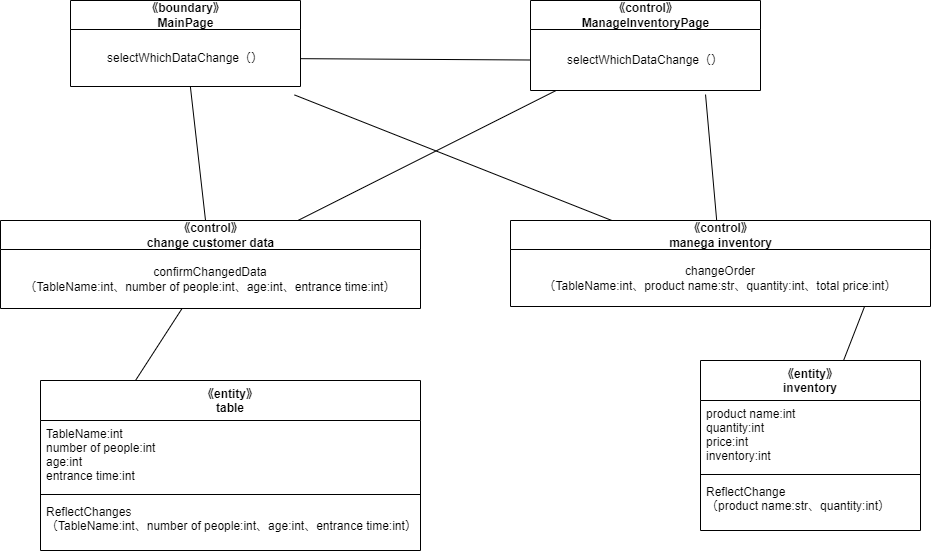

The diagram above was exported from draw.io. Its source (the exported page's mxGraphModel, read from the mxfile embedded in the PNG):
<mxGraphModel dx="2169" dy="2267" grid="1" gridSize="10" guides="1" tooltips="1" connect="1" arrows="1" fold="1" page="1" pageScale="1" pageWidth="827" pageHeight="1169" math="0" shadow="0">
  <root>
    <mxCell id="0" />
    <mxCell id="1" parent="0" />
    <mxCell id="8" value="《entity》&#10;table" style="swimlane;fontStyle=1;align=center;verticalAlign=top;childLayout=stackLayout;horizontal=1;startSize=40;horizontalStack=0;resizeParent=1;resizeParentMax=0;resizeLast=0;collapsible=1;marginBottom=0;" parent="1" vertex="1">
      <mxGeometry x="20" y="130" width="380" height="170" as="geometry" />
    </mxCell>
    <mxCell id="9" value="TableName:int&#10;number of people:int&#10;age:int&#10;entrance time:int" style="text;strokeColor=none;fillColor=none;align=left;verticalAlign=top;spacingLeft=4;spacingRight=4;overflow=hidden;rotatable=0;points=[[0,0.5],[1,0.5]];portConstraint=eastwest;" parent="8" vertex="1">
      <mxGeometry y="40" width="380" height="70" as="geometry" />
    </mxCell>
    <mxCell id="10" value="" style="line;strokeWidth=1;fillColor=none;align=left;verticalAlign=middle;spacingTop=-1;spacingLeft=3;spacingRight=3;rotatable=0;labelPosition=right;points=[];portConstraint=eastwest;strokeColor=inherit;" parent="8" vertex="1">
      <mxGeometry y="110" width="380" height="8" as="geometry" />
    </mxCell>
    <mxCell id="11" value="ReflectChanges&#10;（TableName:int、number of people:int、age:int、entrance time:int）" style="text;strokeColor=none;fillColor=none;align=left;verticalAlign=top;spacingLeft=4;spacingRight=4;overflow=hidden;rotatable=0;points=[[0,0.5],[1,0.5]];portConstraint=eastwest;" parent="8" vertex="1">
      <mxGeometry y="118" width="380" height="52" as="geometry" />
    </mxCell>
    <mxCell id="16" style="edgeStyle=none;html=1;entryX=0.25;entryY=0;entryDx=0;entryDy=0;endArrow=none;endFill=0;" parent="1" source="17" target="8" edge="1">
      <mxGeometry relative="1" as="geometry" />
    </mxCell>
    <mxCell id="17" value="《control》&lt;br&gt;change customer data" style="swimlane;fontStyle=1;align=center;verticalAlign=middle;childLayout=stackLayout;horizontal=1;startSize=29;horizontalStack=0;resizeParent=1;resizeParentMax=0;resizeLast=0;collapsible=0;marginBottom=0;html=1;" parent="1" vertex="1">
      <mxGeometry x="-20" y="-30" width="420" height="88" as="geometry" />
    </mxCell>
    <mxCell id="18" value="confirmChangedData&lt;br&gt;（TableName:int、number of people:int、age:int、entrance time:int）" style="text;html=1;strokeColor=none;fillColor=none;align=center;verticalAlign=middle;spacingLeft=4;spacingRight=4;overflow=hidden;rotatable=0;points=[[0,0.5],[1,0.5]];portConstraint=eastwest;" parent="17" vertex="1">
      <mxGeometry y="29" width="420" height="59" as="geometry" />
    </mxCell>
    <mxCell id="19" style="edgeStyle=none;html=1;endArrow=none;endFill=0;" parent="1" source="20" target="17" edge="1">
      <mxGeometry relative="1" as="geometry" />
    </mxCell>
    <mxCell id="20" value="《boundary》&lt;br&gt;MainPage" style="swimlane;fontStyle=1;align=center;verticalAlign=middle;childLayout=stackLayout;horizontal=1;startSize=29;horizontalStack=0;resizeParent=1;resizeParentMax=0;resizeLast=0;collapsible=0;marginBottom=0;html=1;" parent="1" vertex="1">
      <mxGeometry x="50" y="-250" width="230" height="86" as="geometry" />
    </mxCell>
    <mxCell id="21" value="selectWhichDataChange（）" style="text;html=1;strokeColor=none;fillColor=none;align=center;verticalAlign=middle;spacingLeft=4;spacingRight=4;overflow=hidden;rotatable=0;points=[[0,0.5],[1,0.5]];portConstraint=eastwest;" parent="20" vertex="1">
      <mxGeometry y="29" width="230" height="57" as="geometry" />
    </mxCell>
    <mxCell id="22" style="edgeStyle=none;html=1;endArrow=none;endFill=0;" parent="1" source="23" target="17" edge="1">
      <mxGeometry relative="1" as="geometry" />
    </mxCell>
    <mxCell id="23" value="《control》&lt;br&gt;ManageInventoryPage" style="swimlane;fontStyle=1;align=center;verticalAlign=middle;childLayout=stackLayout;horizontal=1;startSize=29;horizontalStack=0;resizeParent=1;resizeParentMax=0;resizeLast=0;collapsible=0;marginBottom=0;html=1;" parent="1" vertex="1">
      <mxGeometry x="510" y="-250" width="230" height="90" as="geometry" />
    </mxCell>
    <mxCell id="24" value="selectWhichDataChange（）" style="text;html=1;strokeColor=none;fillColor=none;align=center;verticalAlign=middle;spacingLeft=4;spacingRight=4;overflow=hidden;rotatable=0;points=[[0,0.5],[1,0.5]];portConstraint=eastwest;" parent="23" vertex="1">
      <mxGeometry y="29" width="230" height="61" as="geometry" />
    </mxCell>
    <mxCell id="28" style="edgeStyle=none;html=1;entryX=0;entryY=0.5;entryDx=0;entryDy=0;endArrow=none;endFill=0;" parent="1" source="21" target="24" edge="1">
      <mxGeometry relative="1" as="geometry" />
    </mxCell>
    <mxCell id="42" style="edgeStyle=none;html=1;entryX=0.974;entryY=1.148;entryDx=0;entryDy=0;entryPerimeter=0;endArrow=none;endFill=0;" parent="1" source="30" target="21" edge="1">
      <mxGeometry relative="1" as="geometry" />
    </mxCell>
    <mxCell id="43" style="edgeStyle=none;html=1;entryX=0.761;entryY=1.066;entryDx=0;entryDy=0;entryPerimeter=0;endArrow=none;endFill=0;" parent="1" source="30" target="24" edge="1">
      <mxGeometry relative="1" as="geometry" />
    </mxCell>
    <mxCell id="30" value="《control》&lt;br&gt;manega inventory" style="swimlane;fontStyle=1;align=center;verticalAlign=middle;childLayout=stackLayout;horizontal=1;startSize=29;horizontalStack=0;resizeParent=1;resizeParentMax=0;resizeLast=0;collapsible=0;marginBottom=0;html=1;" parent="1" vertex="1">
      <mxGeometry x="490" y="-30" width="420" height="86" as="geometry" />
    </mxCell>
    <mxCell id="31" value="changeOrder&lt;br&gt;（TableName:int、product name:str、quantity:int、total price:int）" style="text;html=1;strokeColor=none;fillColor=none;align=center;verticalAlign=middle;spacingLeft=4;spacingRight=4;overflow=hidden;rotatable=0;points=[[0,0.5],[1,0.5]];portConstraint=eastwest;" parent="30" vertex="1">
      <mxGeometry y="29" width="420" height="57" as="geometry" />
    </mxCell>
    <mxCell id="40" style="edgeStyle=none;html=1;entryX=0.843;entryY=1;entryDx=0;entryDy=0;entryPerimeter=0;endArrow=none;endFill=0;" parent="1" source="32" target="31" edge="1">
      <mxGeometry relative="1" as="geometry" />
    </mxCell>
    <mxCell id="32" value="《entity》&#10;inventory" style="swimlane;fontStyle=1;align=center;verticalAlign=top;childLayout=stackLayout;horizontal=1;startSize=40;horizontalStack=0;resizeParent=1;resizeParentMax=0;resizeLast=0;collapsible=1;marginBottom=0;" parent="1" vertex="1">
      <mxGeometry x="680" y="110" width="220" height="170" as="geometry" />
    </mxCell>
    <mxCell id="33" value="product name:int&#10;quantity:int&#10;price:int&#10;inventory:int" style="text;strokeColor=none;fillColor=none;align=left;verticalAlign=top;spacingLeft=4;spacingRight=4;overflow=hidden;rotatable=0;points=[[0,0.5],[1,0.5]];portConstraint=eastwest;" parent="32" vertex="1">
      <mxGeometry y="40" width="220" height="70" as="geometry" />
    </mxCell>
    <mxCell id="34" value="" style="line;strokeWidth=1;fillColor=none;align=left;verticalAlign=middle;spacingTop=-1;spacingLeft=3;spacingRight=3;rotatable=0;labelPosition=right;points=[];portConstraint=eastwest;strokeColor=inherit;" parent="32" vertex="1">
      <mxGeometry y="110" width="220" height="8" as="geometry" />
    </mxCell>
    <mxCell id="35" value="ReflectChange&#10;（product name:str、quantity:int）" style="text;strokeColor=none;fillColor=none;align=left;verticalAlign=top;spacingLeft=4;spacingRight=4;overflow=hidden;rotatable=0;points=[[0,0.5],[1,0.5]];portConstraint=eastwest;" parent="32" vertex="1">
      <mxGeometry y="118" width="220" height="52" as="geometry" />
    </mxCell>
  </root>
</mxGraphModel>